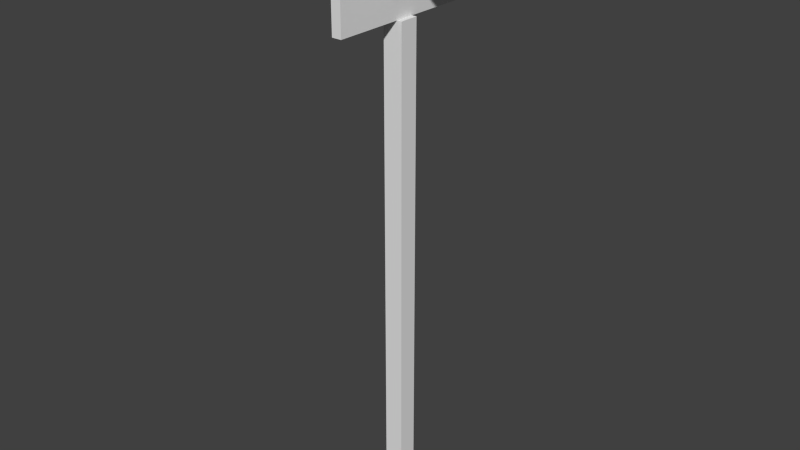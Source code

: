 # Source: Street_Sign.blend  (saved by Blender 2.72.0; exported with 4.5.12 LTS)
import bpy
from mathutils import Matrix  # noqa: F401  (used for matrix-valued properties, if any)

bpy.ops.wm.read_factory_settings(use_empty=True)
scene = bpy.context.scene
scene.name = 'Scene'

# ---- collections
col_collection_1 = bpy.data.collections.new('Collection 1'); scene.collection.children.link(col_collection_1)

# ---- world
world_world = bpy.data.worlds.new('World'); scene.world = world_world
world_world.color = (0.05088, 0.05088, 0.05088)
world_world.use_sun_shadow = False
world_world.sun_shadow_jitter_overblur = 0.0
world_world.cycles.sampling_method = 'MANUAL'
world_world.cycles.sample_map_resolution = 256

# ---- meshes
me_cube = bpy.data.meshes.new('Cube')
me_cube.from_pydata([(0.025, 2.5, -0.4), (0.025, 2.5, 0.4), (-0.025, 2.5, 0.4), (-0.025, 2.5, -0.4), (0.025, 2.75, -0.4), (0.025, 2.75, 0.4), (-0.025, 2.75, 0.4), (-0.025, 2.75, -0.4), (0.05, 1.81e-07, -0.05), (0.05, -1.81e-07, 0.05), (-0.05, -1.81e-07, 0.05), (-0.05, 1.81e-07, -0.05), (0.05, 2.5, -0.04999), (0.05, 2.5, 0.05001), (-0.05, 2.5, 0.05001), (-0.05, 2.5, -0.04999), (-0.4, 2.75, -0.02499), (0.4, 2.75, -0.02499), (0.4, 2.75, 0.02501), (-0.4, 2.75, 0.02501), (-0.4, 3.0, -0.02499), (0.4, 3.0, -0.02499), (0.4, 3.0, 0.02501), (-0.4, 3.0, 0.02501)], [], [(4, 5, 1, 0), (5, 6, 2, 1), (6, 7, 3, 2), (7, 4, 0, 3), (0, 1, 2, 3), (7, 6, 5, 4), (12, 13, 9, 8), (13, 14, 10, 9), (14, 15, 11, 10), (15, 12, 8, 11), (8, 9, 10, 11), (15, 14, 13, 12), (20, 21, 17, 16), (21, 22, 18, 17), (22, 23, 19, 18), (23, 20, 16, 19), (16, 17, 18, 19), (23, 22, 21, 20)])
_uv = me_cube.uv_layers.new(name='UVMap')
_uv.uv.foreach_set('vector', [0.9999, 1.0, 5.597e-05, 1.0, 5.597e-05, 0.6875, 0.9999, 0.6875, 0.7509, 0.04044, 0.7939, 0.04044, 0.7939, 0.1007, 0.7509, 0.1007, 0.9999, 1.0, 5.606e-05, 1.0, 5.594e-05, 0.6875, 0.9999, 0.6875, 0.7079, 0.04044, 0.7509, 0.04044, 0.7509, 0.1007, 0.7079, 0.1007, 0.5358, 0.2332, 0.5358, 0.04044, 0.5788, 0.04044, 0.5788, 0.2332, 0.6648, 0.04044, 0.6648, 0.2332, 0.6218, 0.2332, 0.6218, 0.04044, 0.2776, 0.6428, 0.1916, 0.6428, 0.1916, 0.04044, 0.2776, 0.04044, 0.3637, 0.04044, 0.4497, 0.04044, 0.4497, 0.6428, 0.3637, 0.6428, 0.4497, 0.04044, 0.5358, 0.04044, 0.5358, 0.6428, 0.4497, 0.6428, 0.2776, 0.04044, 0.3637, 0.04044, 0.3637, 0.6428, 0.2776, 0.6428, 0.7079, 0.185, 0.7079, 0.1609, 0.7939, 0.1609, 0.7939, 0.185, 0.7939, 0.2091, 0.7079, 0.2091, 0.7079, 0.185, 0.7939, 0.185, 0.9999, 1.0, 5.591e-05, 1.0, 5.591e-05, 0.6875, 0.9999, 0.6875, 0.7939, 0.1609, 0.7509, 0.1609, 0.7509, 0.1007, 0.7939, 0.1007, 0.9999, 1.0, 5.59e-05, 1.0, 5.59e-05, 0.6875, 0.9999, 0.6875, 0.7079, 0.1007, 0.7509, 0.1007, 0.7509, 0.1609, 0.7079, 0.1609, 0.6648, 0.2332, 0.6648, 0.04044, 0.7079, 0.04044, 0.7079, 0.2332, 0.5788, 0.2332, 0.5788, 0.04044, 0.6218, 0.04044, 0.6218, 0.2332])
me_cube.use_remesh_preserve_volume = False
me_cube.use_remesh_preserve_attributes = False
me_cube.use_mirror_vertex_groups = False
me_cube.update()

# ---- objects
ob_street_sign = bpy.data.objects.new('Street Sign', me_cube)

# ---- transforms, parenting, visibility, modifiers, constraints
ob_street_sign.location = (0.0, 0.0, 0.0)
ob_street_sign.rotation_euler = (1.571, -0.0, -3.142)
ob_street_sign.lineart.crease_threshold = 0.0

# ---- collection membership
col_collection_1.objects.link(ob_street_sign)

# ---- scene / render settings (as saved in the file)
scene.frame_start = 1; scene.frame_end = 250; scene.frame_set(3)
scene.render.engine = 'BLENDER_EEVEE_NEXT'
scene.render.resolution_percentage = 50
scene.render.dither_intensity = 0.0
scene.cycles.use_denoising = False
scene.cycles.samples = 10
scene.cycles.sampling_pattern = 'TABULATED_SOBOL'
scene.cycles.light_sampling_threshold = 0.0
scene.cycles.use_adaptive_sampling = False
scene.cycles.use_light_tree = False
scene.cycles.blur_glossy = 0.0
scene.cycles.pixel_filter_type = 'GAUSSIAN'
scene.cycles.sample_clamp_indirect = 0.0
scene.view_settings.view_transform = 'Standard'
bpy.context.view_layer.update()

# ---- added for rendering (the .blend has no active camera and no usable light): camera, sun
cam_auto = bpy.data.cameras.new('AutoCamera')
cam_auto.lens = 50.0
cam_auto.sensor_width = 36.0
cam_auto.clip_end = 1000.0
ob_auto_camera = bpy.data.objects.new('AutoCamera', cam_auto)
scene.collection.objects.link(ob_auto_camera)
ob_auto_camera.location = (2.9665, -3.55979, 3.8732)
ob_auto_camera.rotation_euler = (1.09748, -7.21219e-08, 0.694738)
scene.camera = ob_auto_camera
light_auto_sun = bpy.data.lights.new('AutoSun', 'SUN')
light_auto_sun.energy = 3.0
light_auto_sun.angle = 0.0523599
ob_auto_sun = bpy.data.objects.new('AutoSun', light_auto_sun)
scene.collection.objects.link(ob_auto_sun)
ob_auto_sun.rotation_euler = (0.872665, 0.174533, 0.523599)
bpy.context.view_layer.update()
